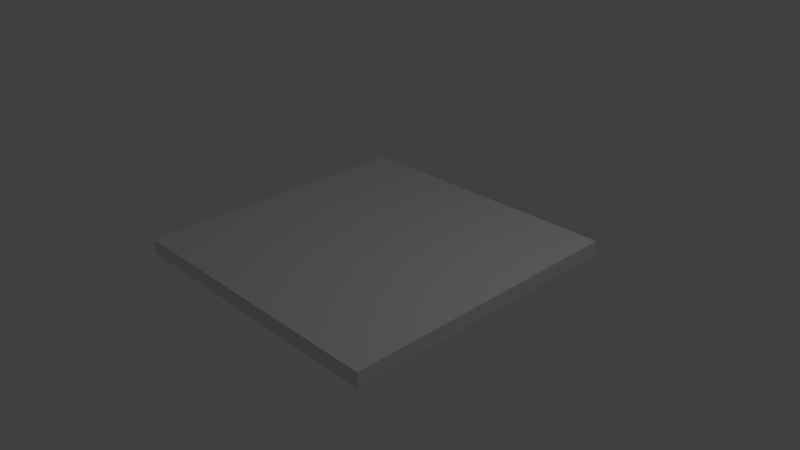 # Source: celda.blend  (saved by Blender 2.76.0; exported with 4.5.12 LTS)
import bpy
from mathutils import Matrix  # noqa: F401  (used for matrix-valued properties, if any)

bpy.ops.wm.read_factory_settings(use_empty=True)
scene = bpy.context.scene
scene.name = 'Scene'

# ---- collections
col_collection_1 = bpy.data.collections.new('Collection 1'); scene.collection.children.link(col_collection_1)

# ---- materials (node trees are filled in below, after node groups)
mat_celda = bpy.data.materials.new('celda')
mat_celda.alpha_threshold = 0.0
mat_celda.use_transparent_shadow = False
mat_celda.roughness = 0.5
mat_celda.line_color = (0.0, 0.0, 0.0, 1.0)

# ---- material node trees

# ---- world
world_world = bpy.data.worlds.new('World'); scene.world = world_world
world_world.color = (0.05088, 0.05088, 0.05088)
world_world.use_sun_shadow = False
world_world.sun_shadow_jitter_overblur = 0.0
world_world.cycles.sampling_method = 'MANUAL'
world_world.cycles.sample_map_resolution = 256

# ---- cameras
cam_camera = bpy.data.cameras.new('Camera')
cam_camera.clip_end = 100.0
cam_camera.lens = 35.0
cam_camera.sensor_width = 32.0
cam_camera.sensor_height = 18.0
cam_camera.ortho_scale = 7.314
cam_camera.dof.focus_distance = 0.0
cam_camera.dof.aperture_fstop = 128.0

# ---- lights
light_lamp = bpy.data.lights.new('Lamp', 'POINT')
light_lamp.transmission_factor = 0.0
light_lamp.cutoff_distance = 30.0
light_lamp.energy = 100.0
light_lamp.shadow_buffer_clip_start = 1.001
light_lamp.shadow_soft_size = 0.1
light_lamp.shadow_maximum_resolution = 0.006
light_lamp.use_absolute_resolution = True
light_lamp.cycles.use_multiple_importance_sampling = False

# ---- meshes
me_celda = bpy.data.meshes.new('celda')
me_celda.from_pydata([(2.0, 2.0, 0.0), (2.0, -2.0, 0.0), (-2.0, -2.0, 0.0), (-2.0, 2.0, 0.0), (2.0, 2.0, 0.2), (2.0, -2.0, 0.2), (-2.0, -2.0, 0.2), (-2.0, 2.0, 0.2)], [], [(0, 1, 2, 3), (4, 7, 6, 5), (0, 4, 5, 1), (1, 5, 6, 2), (2, 6, 7, 3), (4, 0, 3, 7)])
_uv = me_celda.uv_layers.new(name='UVMap')
_uv.uv.foreach_set('vector', [1.008, 0.9979, 1.008, -0.002143, 0.007937, -0.002142, 0.007937, 0.9979, 1.0, 0.0, 1.0, 1.0, 1.192e-07, 1.0, 0.0, 2.384e-07, 0.0, 0.5, -2.384e-07, 0.6, -1.0, 0.6, -1.0, 0.5, 0.9905, 0.4873, 0.9905, 0.5873, -0.009462, 0.5873, -0.009462, 0.4873, 8.941e-08, 0.5, 1.788e-07, 0.6, 1.0, 0.6, 1.0, 0.5, 1.003, 0.2825, 1.003, 0.1825, 0.002897, 0.1825, 0.002897, 0.2825])
me_celda.materials.append(mat_celda)
me_celda.use_remesh_preserve_volume = False
me_celda.use_remesh_preserve_attributes = False
me_celda.use_mirror_vertex_groups = False
me_celda.update()

# ---- objects
ob_celda = bpy.data.objects.new('celda', me_celda)
ob_lamp = bpy.data.objects.new('Lamp', light_lamp)
ob_camera = bpy.data.objects.new('Camera', cam_camera)

# ---- transforms, parenting, visibility, modifiers, constraints
ob_celda.location = (5.96e-08, 1.192e-07, 0.0)
ob_celda.lock_rotations_4d = False
ob_celda.empty_display_type = 'ARROWS'
ob_celda.lineart.crease_threshold = 0.0
ob_lamp.location = (4.076, 1.005, 5.904)
ob_lamp.rotation_euler = (0.6503, 0.05522, 1.866)
ob_lamp.lock_rotations_4d = False
ob_lamp.empty_display_type = 'ARROWS'
ob_lamp.color = (0.0, 0.0, 0.0, 0.0)
ob_lamp.lineart.crease_threshold = 0.0
ob_camera.location = (7.481, -6.508, 5.344)
ob_camera.rotation_euler = (1.109, 0.01082, 0.8149)
ob_camera.lock_rotations_4d = False
ob_camera.empty_display_type = 'ARROWS'
ob_camera.color = (0.0, 0.0, 0.0, 0.0)
ob_camera.display_type = 'WIRE'
ob_camera.lineart.crease_threshold = 0.0

# ---- collection membership
col_collection_1.objects.link(ob_celda)
col_collection_1.objects.link(ob_lamp)
col_collection_1.objects.link(ob_camera)

# ---- scene / render settings (as saved in the file)
scene.camera = ob_camera
scene.frame_start = 1; scene.frame_end = 250; scene.frame_set(1)
scene.render.engine = 'BLENDER_EEVEE_NEXT'
scene.render.resolution_percentage = 50
scene.render.dither_intensity = 0.0
scene.cycles.use_denoising = False
scene.cycles.samples = 10
scene.cycles.sampling_pattern = 'TABULATED_SOBOL'
scene.cycles.light_sampling_threshold = 0.0
scene.cycles.use_adaptive_sampling = False
scene.cycles.use_light_tree = False
scene.cycles.blur_glossy = 0.0
scene.cycles.pixel_filter_type = 'GAUSSIAN'
scene.cycles.sample_clamp_indirect = 0.0
scene.view_settings.view_transform = 'Standard'
bpy.context.view_layer.update()
